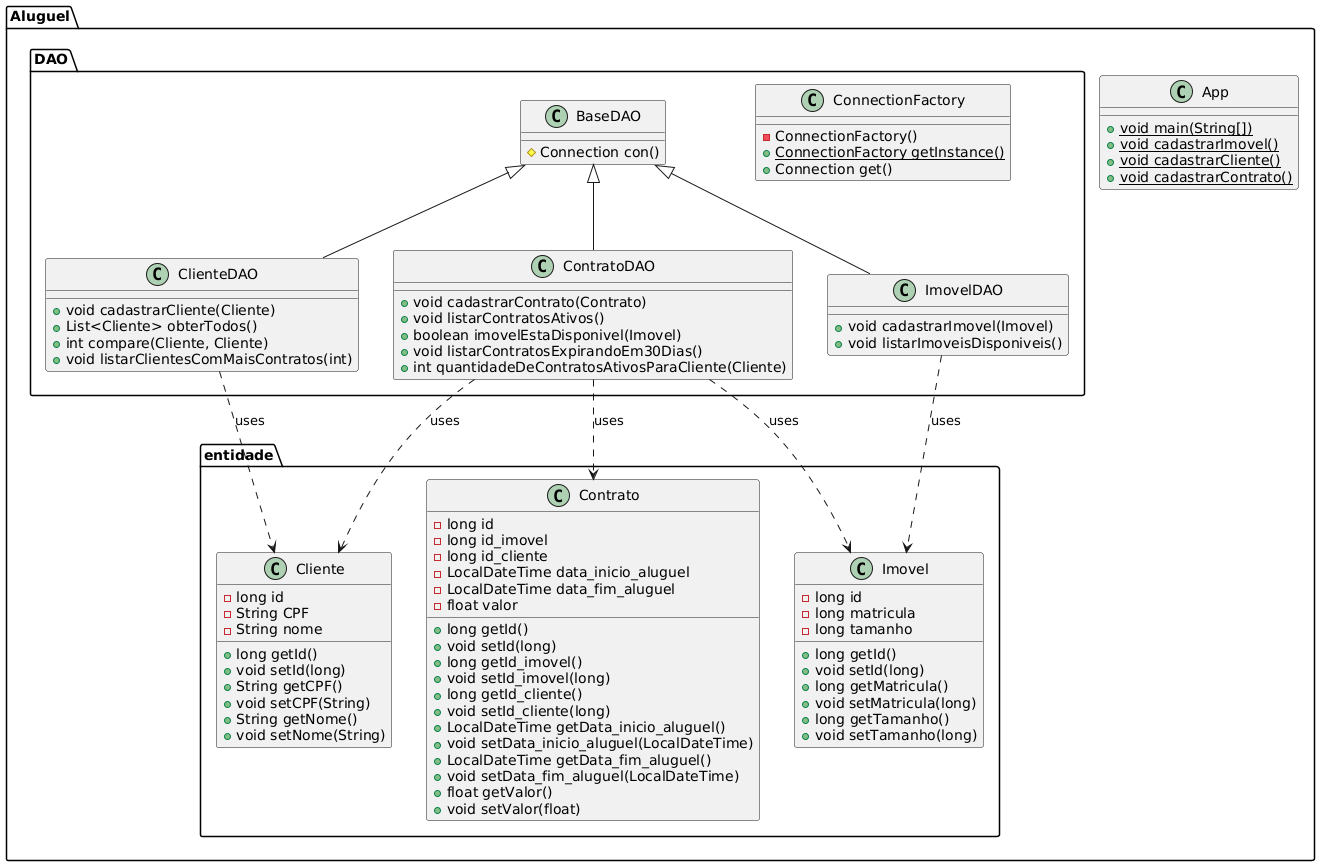

The diagram above was rendered by PlantUML. Its source (embedded in the PNG):
@startuml
' ===== Packages & Classes =====
package Aluguel {
  class App {
    + {static} void main(String[])
    + {static} void cadastrarImovel()
    + {static} void cadastrarCliente()
    + {static} void cadastrarContrato()
  }
}

package Aluguel.DAO {
  class BaseDAO {
    # Connection con()
  }

  class ClienteDAO extends BaseDAO {
    + void cadastrarCliente(Cliente)
    + List<Cliente> obterTodos()
    + int compare(Cliente, Cliente)
    + void listarClientesComMaisContratos(int)
  }

  class ConnectionFactory {
    - ConnectionFactory()
    + {static} ConnectionFactory getInstance()
    + Connection get()
  }

  class ContratoDAO extends BaseDAO {
    + void cadastrarContrato(Contrato)
    + void listarContratosAtivos()
    + boolean imovelEstaDisponivel(Imovel)
    + void listarContratosExpirandoEm30Dias()
    + int quantidadeDeContratosAtivosParaCliente(Cliente)
  }

  class ImovelDAO extends BaseDAO {
    + void cadastrarImovel(Imovel)
    + void listarImoveisDisponiveis()
  }
}

package Aluguel.entidade {
  class Cliente {
    - long id
    - String CPF
    - String nome
    + long getId()
    + void setId(long)
    + String getCPF()
    + void setCPF(String)
    + String getNome()
    + void setNome(String)
  }

  class Contrato {
    - long id
    - long id_imovel
    - long id_cliente
    - LocalDateTime data_inicio_aluguel
    - LocalDateTime data_fim_aluguel
    - float valor
    + long getId()
    + void setId(long)
    + long getId_imovel()
    + void setId_imovel(long)
    + long getId_cliente()
    + void setId_cliente(long)
    + LocalDateTime getData_inicio_aluguel()
    + void setData_inicio_aluguel(LocalDateTime)
    + LocalDateTime getData_fim_aluguel()
    + void setData_fim_aluguel(LocalDateTime)
    + float getValor()
    + void setValor(float)
  }

  class Imovel {
    - long id
    - long matricula
    - long tamanho
    + long getId()
    + void setId(long)
    + long getMatricula()
    + void setMatricula(long)
    + long getTamanho()
    + void setTamanho(long)
  }
}

' ===== Dependencies & Associations =====
ClienteDAO ..> Cliente : uses
ContratoDAO ..> Contrato : uses
ContratoDAO ..> Cliente : uses
ContratoDAO ..> Imovel : uses
ImovelDAO ..> Imovel : uses
@enduml